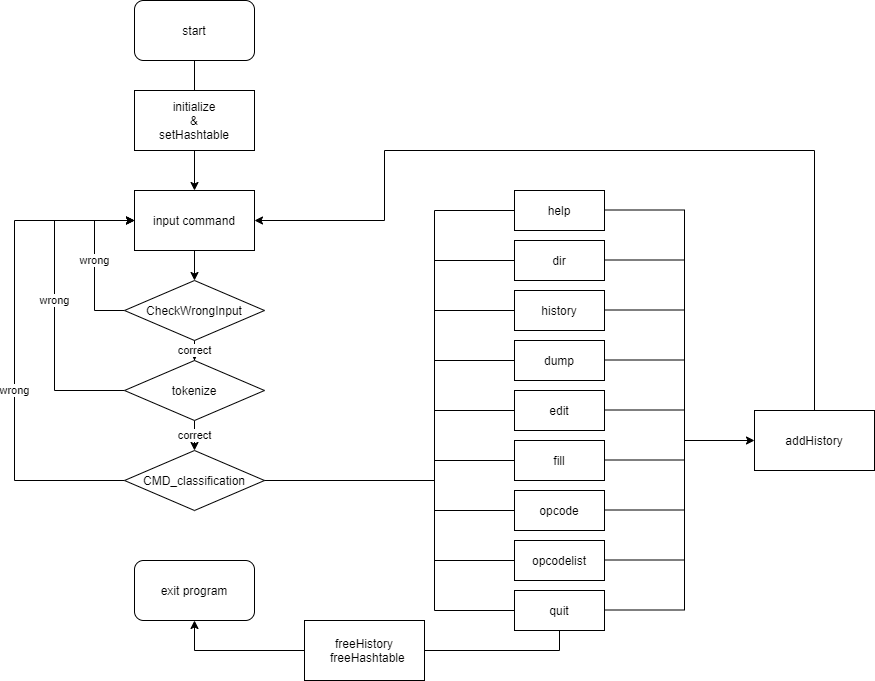

The diagram above was exported from draw.io. Its source (the exported page's mxGraphModel, read from the mxfile embedded in the PNG):
<mxGraphModel dx="818" dy="458" grid="1" gridSize="10" guides="1" tooltips="1" connect="1" arrows="1" fold="1" page="1" pageScale="1" pageWidth="980" pageHeight="1390" math="0" shadow="0">
  <root>
    <mxCell id="0" />
    <mxCell id="1" parent="0" />
    <mxCell id="k35oo_Y4sZTPQl1oKb_X-6" style="edgeStyle=orthogonalEdgeStyle;rounded=0;orthogonalLoop=1;jettySize=auto;html=1;exitX=0.5;exitY=1;exitDx=0;exitDy=0;entryX=0.5;entryY=0;entryDx=0;entryDy=0;" edge="1" parent="1" source="k35oo_Y4sZTPQl1oKb_X-1" target="k35oo_Y4sZTPQl1oKb_X-3">
      <mxGeometry relative="1" as="geometry" />
    </mxCell>
    <mxCell id="k35oo_Y4sZTPQl1oKb_X-1" value="start" style="rounded=1;whiteSpace=wrap;html=1;" vertex="1" parent="1">
      <mxGeometry x="140" y="40" width="120" height="60" as="geometry" />
    </mxCell>
    <mxCell id="k35oo_Y4sZTPQl1oKb_X-2" style="edgeStyle=orthogonalEdgeStyle;rounded=0;orthogonalLoop=1;jettySize=auto;html=1;exitX=0.5;exitY=1;exitDx=0;exitDy=0;" edge="1" parent="1" source="k35oo_Y4sZTPQl1oKb_X-1" target="k35oo_Y4sZTPQl1oKb_X-1">
      <mxGeometry relative="1" as="geometry" />
    </mxCell>
    <mxCell id="k35oo_Y4sZTPQl1oKb_X-5" value="" style="edgeStyle=orthogonalEdgeStyle;rounded=0;orthogonalLoop=1;jettySize=auto;html=1;" edge="1" parent="1" source="k35oo_Y4sZTPQl1oKb_X-3" target="k35oo_Y4sZTPQl1oKb_X-4">
      <mxGeometry relative="1" as="geometry" />
    </mxCell>
    <mxCell id="k35oo_Y4sZTPQl1oKb_X-3" value="input command" style="rounded=0;whiteSpace=wrap;html=1;" vertex="1" parent="1">
      <mxGeometry x="140" y="230" width="120" height="60" as="geometry" />
    </mxCell>
    <mxCell id="k35oo_Y4sZTPQl1oKb_X-14" value="correct" style="edgeStyle=orthogonalEdgeStyle;rounded=0;orthogonalLoop=1;jettySize=auto;html=1;" edge="1" parent="1" source="k35oo_Y4sZTPQl1oKb_X-4" target="k35oo_Y4sZTPQl1oKb_X-13">
      <mxGeometry relative="1" as="geometry" />
    </mxCell>
    <mxCell id="k35oo_Y4sZTPQl1oKb_X-23" value="wrong" style="edgeStyle=orthogonalEdgeStyle;rounded=0;orthogonalLoop=1;jettySize=auto;html=1;exitX=0;exitY=0.5;exitDx=0;exitDy=0;entryX=0;entryY=0.5;entryDx=0;entryDy=0;" edge="1" parent="1" source="k35oo_Y4sZTPQl1oKb_X-4" target="k35oo_Y4sZTPQl1oKb_X-3">
      <mxGeometry relative="1" as="geometry">
        <Array as="points">
          <mxPoint x="100" y="350" />
          <mxPoint x="100" y="260" />
        </Array>
      </mxGeometry>
    </mxCell>
    <mxCell id="k35oo_Y4sZTPQl1oKb_X-4" value="CheckWrongInput" style="rhombus;whiteSpace=wrap;html=1;rounded=0;" vertex="1" parent="1">
      <mxGeometry x="130" y="320" width="140" height="60" as="geometry" />
    </mxCell>
    <mxCell id="k35oo_Y4sZTPQl1oKb_X-16" value="correct" style="edgeStyle=orthogonalEdgeStyle;rounded=0;orthogonalLoop=1;jettySize=auto;html=1;" edge="1" parent="1" source="k35oo_Y4sZTPQl1oKb_X-13" target="k35oo_Y4sZTPQl1oKb_X-15">
      <mxGeometry relative="1" as="geometry" />
    </mxCell>
    <mxCell id="k35oo_Y4sZTPQl1oKb_X-24" value="wrong" style="edgeStyle=orthogonalEdgeStyle;rounded=0;orthogonalLoop=1;jettySize=auto;html=1;exitX=0;exitY=0.5;exitDx=0;exitDy=0;entryX=0;entryY=0.5;entryDx=0;entryDy=0;" edge="1" parent="1" source="k35oo_Y4sZTPQl1oKb_X-13" target="k35oo_Y4sZTPQl1oKb_X-3">
      <mxGeometry relative="1" as="geometry">
        <Array as="points">
          <mxPoint x="60" y="430" />
          <mxPoint x="60" y="260" />
        </Array>
      </mxGeometry>
    </mxCell>
    <mxCell id="k35oo_Y4sZTPQl1oKb_X-13" value="tokenize" style="rhombus;whiteSpace=wrap;html=1;rounded=0;" vertex="1" parent="1">
      <mxGeometry x="130" y="400" width="140" height="60" as="geometry" />
    </mxCell>
    <mxCell id="k35oo_Y4sZTPQl1oKb_X-25" value="wrong" style="edgeStyle=orthogonalEdgeStyle;rounded=0;orthogonalLoop=1;jettySize=auto;html=1;entryX=0;entryY=0.5;entryDx=0;entryDy=0;" edge="1" parent="1" source="k35oo_Y4sZTPQl1oKb_X-15" target="k35oo_Y4sZTPQl1oKb_X-3">
      <mxGeometry x="-0.1837" relative="1" as="geometry">
        <Array as="points">
          <mxPoint x="20" y="520" />
          <mxPoint x="20" y="260" />
        </Array>
        <mxPoint as="offset" />
      </mxGeometry>
    </mxCell>
    <mxCell id="k35oo_Y4sZTPQl1oKb_X-15" value="CMD_classification" style="rhombus;whiteSpace=wrap;html=1;rounded=0;" vertex="1" parent="1">
      <mxGeometry x="130" y="490" width="140" height="60" as="geometry" />
    </mxCell>
    <mxCell id="k35oo_Y4sZTPQl1oKb_X-17" value="exit program" style="whiteSpace=wrap;html=1;rounded=1;" vertex="1" parent="1">
      <mxGeometry x="140" y="600" width="120" height="60" as="geometry" />
    </mxCell>
    <mxCell id="k35oo_Y4sZTPQl1oKb_X-27" value="" style="endArrow=none;html=1;" edge="1" parent="1">
      <mxGeometry width="50" height="50" relative="1" as="geometry">
        <mxPoint x="440" y="650" as="sourcePoint" />
        <mxPoint x="440" y="250" as="targetPoint" />
      </mxGeometry>
    </mxCell>
    <mxCell id="k35oo_Y4sZTPQl1oKb_X-28" value="" style="endArrow=none;html=1;" edge="1" parent="1" target="k35oo_Y4sZTPQl1oKb_X-29">
      <mxGeometry width="50" height="50" relative="1" as="geometry">
        <mxPoint x="440" y="250" as="sourcePoint" />
        <mxPoint x="520" y="250" as="targetPoint" />
      </mxGeometry>
    </mxCell>
    <mxCell id="k35oo_Y4sZTPQl1oKb_X-29" value="help" style="rounded=0;whiteSpace=wrap;html=1;" vertex="1" parent="1">
      <mxGeometry x="520" y="230" width="90" height="40" as="geometry" />
    </mxCell>
    <mxCell id="k35oo_Y4sZTPQl1oKb_X-30" value="dir" style="rounded=0;whiteSpace=wrap;html=1;" vertex="1" parent="1">
      <mxGeometry x="520" y="280" width="90" height="40" as="geometry" />
    </mxCell>
    <mxCell id="k35oo_Y4sZTPQl1oKb_X-31" value="" style="endArrow=none;html=1;" edge="1" target="k35oo_Y4sZTPQl1oKb_X-30" parent="1">
      <mxGeometry width="50" height="50" relative="1" as="geometry">
        <mxPoint x="440" y="300" as="sourcePoint" />
        <mxPoint x="520" y="300" as="targetPoint" />
      </mxGeometry>
    </mxCell>
    <mxCell id="k35oo_Y4sZTPQl1oKb_X-32" value="history" style="rounded=0;whiteSpace=wrap;html=1;" vertex="1" parent="1">
      <mxGeometry x="520" y="330" width="90" height="40" as="geometry" />
    </mxCell>
    <mxCell id="k35oo_Y4sZTPQl1oKb_X-33" value="" style="endArrow=none;html=1;" edge="1" target="k35oo_Y4sZTPQl1oKb_X-32" parent="1">
      <mxGeometry width="50" height="50" relative="1" as="geometry">
        <mxPoint x="440" y="350" as="sourcePoint" />
        <mxPoint x="520" y="350" as="targetPoint" />
      </mxGeometry>
    </mxCell>
    <mxCell id="k35oo_Y4sZTPQl1oKb_X-34" value="dump" style="rounded=0;whiteSpace=wrap;html=1;" vertex="1" parent="1">
      <mxGeometry x="520" y="380" width="90" height="40" as="geometry" />
    </mxCell>
    <mxCell id="k35oo_Y4sZTPQl1oKb_X-35" value="" style="endArrow=none;html=1;" edge="1" target="k35oo_Y4sZTPQl1oKb_X-34" parent="1">
      <mxGeometry width="50" height="50" relative="1" as="geometry">
        <mxPoint x="440" y="400" as="sourcePoint" />
        <mxPoint x="520" y="400" as="targetPoint" />
      </mxGeometry>
    </mxCell>
    <mxCell id="k35oo_Y4sZTPQl1oKb_X-36" value="edit" style="rounded=0;whiteSpace=wrap;html=1;" vertex="1" parent="1">
      <mxGeometry x="520" y="430" width="90" height="40" as="geometry" />
    </mxCell>
    <mxCell id="k35oo_Y4sZTPQl1oKb_X-37" value="" style="endArrow=none;html=1;" edge="1" target="k35oo_Y4sZTPQl1oKb_X-36" parent="1">
      <mxGeometry width="50" height="50" relative="1" as="geometry">
        <mxPoint x="440" y="450" as="sourcePoint" />
        <mxPoint x="520" y="450" as="targetPoint" />
      </mxGeometry>
    </mxCell>
    <mxCell id="k35oo_Y4sZTPQl1oKb_X-38" value="" style="endArrow=none;html=1;" edge="1" target="k35oo_Y4sZTPQl1oKb_X-39" parent="1">
      <mxGeometry width="50" height="50" relative="1" as="geometry">
        <mxPoint x="440" y="500" as="sourcePoint" />
        <mxPoint x="520" y="500" as="targetPoint" />
      </mxGeometry>
    </mxCell>
    <mxCell id="k35oo_Y4sZTPQl1oKb_X-39" value="fill" style="rounded=0;whiteSpace=wrap;html=1;" vertex="1" parent="1">
      <mxGeometry x="520" y="480" width="90" height="40" as="geometry" />
    </mxCell>
    <mxCell id="k35oo_Y4sZTPQl1oKb_X-40" value="opcode" style="rounded=0;whiteSpace=wrap;html=1;" vertex="1" parent="1">
      <mxGeometry x="520" y="530" width="90" height="40" as="geometry" />
    </mxCell>
    <mxCell id="k35oo_Y4sZTPQl1oKb_X-41" value="" style="endArrow=none;html=1;" edge="1" target="k35oo_Y4sZTPQl1oKb_X-40" parent="1">
      <mxGeometry width="50" height="50" relative="1" as="geometry">
        <mxPoint x="440" y="550" as="sourcePoint" />
        <mxPoint x="520" y="550" as="targetPoint" />
      </mxGeometry>
    </mxCell>
    <mxCell id="k35oo_Y4sZTPQl1oKb_X-42" value="opcodelist" style="rounded=0;whiteSpace=wrap;html=1;" vertex="1" parent="1">
      <mxGeometry x="520" y="580" width="90" height="40" as="geometry" />
    </mxCell>
    <mxCell id="k35oo_Y4sZTPQl1oKb_X-43" value="" style="endArrow=none;html=1;" edge="1" target="k35oo_Y4sZTPQl1oKb_X-42" parent="1">
      <mxGeometry width="50" height="50" relative="1" as="geometry">
        <mxPoint x="440" y="600" as="sourcePoint" />
        <mxPoint x="520" y="600" as="targetPoint" />
      </mxGeometry>
    </mxCell>
    <mxCell id="k35oo_Y4sZTPQl1oKb_X-46" style="edgeStyle=orthogonalEdgeStyle;rounded=0;orthogonalLoop=1;jettySize=auto;html=1;entryX=0.5;entryY=1;entryDx=0;entryDy=0;" edge="1" parent="1" source="k35oo_Y4sZTPQl1oKb_X-44" target="k35oo_Y4sZTPQl1oKb_X-17">
      <mxGeometry relative="1" as="geometry">
        <Array as="points">
          <mxPoint x="565" y="690" />
          <mxPoint x="200" y="690" />
        </Array>
      </mxGeometry>
    </mxCell>
    <mxCell id="k35oo_Y4sZTPQl1oKb_X-44" value="quit" style="rounded=0;whiteSpace=wrap;html=1;" vertex="1" parent="1">
      <mxGeometry x="520" y="630" width="90" height="40" as="geometry" />
    </mxCell>
    <mxCell id="k35oo_Y4sZTPQl1oKb_X-45" value="" style="endArrow=none;html=1;" edge="1" target="k35oo_Y4sZTPQl1oKb_X-44" parent="1">
      <mxGeometry width="50" height="50" relative="1" as="geometry">
        <mxPoint x="440" y="650" as="sourcePoint" />
        <mxPoint x="520" y="650" as="targetPoint" />
      </mxGeometry>
    </mxCell>
    <mxCell id="k35oo_Y4sZTPQl1oKb_X-47" value="&lt;div&gt;freeHistory&lt;/div&gt;&lt;div&gt;&amp;nbsp; freeHashtable&lt;/div&gt;" style="rounded=0;whiteSpace=wrap;html=1;" vertex="1" parent="1">
      <mxGeometry x="310" y="660" width="120" height="60" as="geometry" />
    </mxCell>
    <mxCell id="k35oo_Y4sZTPQl1oKb_X-50" value="initialize&lt;br&gt;&amp;amp;&lt;br&gt;setHashtable" style="rounded=0;whiteSpace=wrap;html=1;" vertex="1" parent="1">
      <mxGeometry x="140" y="130" width="120" height="60" as="geometry" />
    </mxCell>
    <mxCell id="k35oo_Y4sZTPQl1oKb_X-51" value="" style="endArrow=none;html=1;" edge="1" parent="1">
      <mxGeometry width="50" height="50" relative="1" as="geometry">
        <mxPoint x="610" y="649.5" as="sourcePoint" />
        <mxPoint x="690" y="649.5" as="targetPoint" />
      </mxGeometry>
    </mxCell>
    <mxCell id="k35oo_Y4sZTPQl1oKb_X-52" value="" style="endArrow=none;html=1;" edge="1" parent="1">
      <mxGeometry width="50" height="50" relative="1" as="geometry">
        <mxPoint x="610" y="599.5" as="sourcePoint" />
        <mxPoint x="690" y="599.5" as="targetPoint" />
      </mxGeometry>
    </mxCell>
    <mxCell id="k35oo_Y4sZTPQl1oKb_X-53" value="" style="endArrow=none;html=1;" edge="1" parent="1">
      <mxGeometry width="50" height="50" relative="1" as="geometry">
        <mxPoint x="610" y="549.5" as="sourcePoint" />
        <mxPoint x="690" y="549.5" as="targetPoint" />
      </mxGeometry>
    </mxCell>
    <mxCell id="k35oo_Y4sZTPQl1oKb_X-54" value="" style="endArrow=none;html=1;" edge="1" parent="1">
      <mxGeometry width="50" height="50" relative="1" as="geometry">
        <mxPoint x="610" y="499.5" as="sourcePoint" />
        <mxPoint x="690" y="499.5" as="targetPoint" />
      </mxGeometry>
    </mxCell>
    <mxCell id="k35oo_Y4sZTPQl1oKb_X-55" value="" style="endArrow=none;html=1;" edge="1" parent="1">
      <mxGeometry width="50" height="50" relative="1" as="geometry">
        <mxPoint x="610" y="449.5" as="sourcePoint" />
        <mxPoint x="690" y="449.5" as="targetPoint" />
      </mxGeometry>
    </mxCell>
    <mxCell id="k35oo_Y4sZTPQl1oKb_X-56" value="" style="endArrow=none;html=1;" edge="1" parent="1">
      <mxGeometry width="50" height="50" relative="1" as="geometry">
        <mxPoint x="610" y="399.5" as="sourcePoint" />
        <mxPoint x="690" y="399.5" as="targetPoint" />
      </mxGeometry>
    </mxCell>
    <mxCell id="k35oo_Y4sZTPQl1oKb_X-57" value="" style="endArrow=none;html=1;" edge="1" parent="1">
      <mxGeometry width="50" height="50" relative="1" as="geometry">
        <mxPoint x="610" y="349.5" as="sourcePoint" />
        <mxPoint x="690" y="349.5" as="targetPoint" />
      </mxGeometry>
    </mxCell>
    <mxCell id="k35oo_Y4sZTPQl1oKb_X-58" value="" style="endArrow=none;html=1;" edge="1" parent="1">
      <mxGeometry width="50" height="50" relative="1" as="geometry">
        <mxPoint x="610" y="299.5" as="sourcePoint" />
        <mxPoint x="690" y="299.5" as="targetPoint" />
      </mxGeometry>
    </mxCell>
    <mxCell id="k35oo_Y4sZTPQl1oKb_X-59" value="" style="endArrow=none;html=1;" edge="1" parent="1">
      <mxGeometry width="50" height="50" relative="1" as="geometry">
        <mxPoint x="610" y="249.5" as="sourcePoint" />
        <mxPoint x="690" y="249.5" as="targetPoint" />
      </mxGeometry>
    </mxCell>
    <mxCell id="k35oo_Y4sZTPQl1oKb_X-60" value="" style="endArrow=none;html=1;" edge="1" parent="1">
      <mxGeometry width="50" height="50" relative="1" as="geometry">
        <mxPoint x="690" y="649.5" as="sourcePoint" />
        <mxPoint x="690" y="249.5" as="targetPoint" />
      </mxGeometry>
    </mxCell>
    <mxCell id="k35oo_Y4sZTPQl1oKb_X-61" value="" style="endArrow=classic;html=1;" edge="1" parent="1">
      <mxGeometry width="50" height="50" relative="1" as="geometry">
        <mxPoint x="690" y="480" as="sourcePoint" />
        <mxPoint x="760" y="480" as="targetPoint" />
      </mxGeometry>
    </mxCell>
    <mxCell id="k35oo_Y4sZTPQl1oKb_X-63" style="edgeStyle=orthogonalEdgeStyle;rounded=0;orthogonalLoop=1;jettySize=auto;html=1;entryX=1;entryY=0.5;entryDx=0;entryDy=0;" edge="1" parent="1" source="k35oo_Y4sZTPQl1oKb_X-62" target="k35oo_Y4sZTPQl1oKb_X-3">
      <mxGeometry relative="1" as="geometry">
        <Array as="points">
          <mxPoint x="820" y="190" />
          <mxPoint x="390" y="190" />
          <mxPoint x="390" y="260" />
        </Array>
      </mxGeometry>
    </mxCell>
    <mxCell id="k35oo_Y4sZTPQl1oKb_X-62" value="addHistory" style="rounded=0;whiteSpace=wrap;html=1;" vertex="1" parent="1">
      <mxGeometry x="760" y="450" width="120" height="60" as="geometry" />
    </mxCell>
    <mxCell id="k35oo_Y4sZTPQl1oKb_X-67" value="" style="endArrow=none;html=1;exitX=1;exitY=0.5;exitDx=0;exitDy=0;" edge="1" parent="1" source="k35oo_Y4sZTPQl1oKb_X-15">
      <mxGeometry width="50" height="50" relative="1" as="geometry">
        <mxPoint x="390" y="440" as="sourcePoint" />
        <mxPoint x="440" y="520" as="targetPoint" />
      </mxGeometry>
    </mxCell>
  </root>
</mxGraphModel>